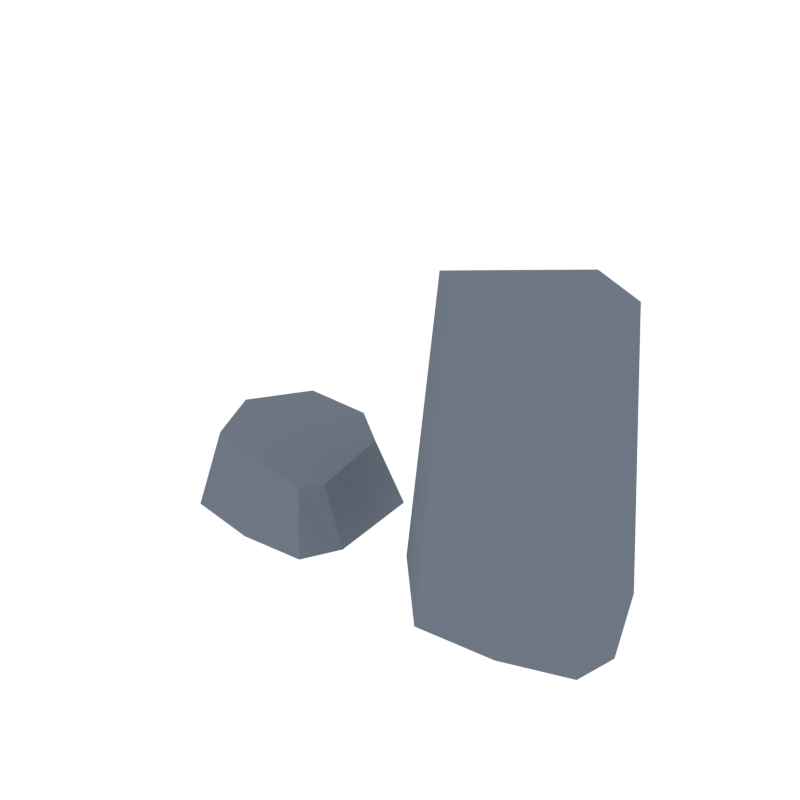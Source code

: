 # Source: Rock_2.blend  (saved by Blender 2.79.0; exported with 4.5.12 LTS)
import bpy
from mathutils import Matrix  # noqa: F401  (used for matrix-valued properties, if any)

bpy.ops.wm.read_factory_settings(use_empty=True)
scene = bpy.context.scene
scene.name = 'Scene'

# ---- collections
col_collection_1 = bpy.data.collections.new('Collection 1'); scene.collection.children.link(col_collection_1)

# ---- materials (node trees are filled in below, after node groups)
mat_stone_dark = bpy.data.materials.new('Stone_Dark')
mat_stone_dark.alpha_threshold = 0.0
mat_stone_dark.diffuse_color = (0.1547, 0.1827, 0.2266, 1.0)
mat_stone_dark.roughness = 0.5

# ---- material node trees

# ---- world
world_world = bpy.data.worlds.new('World'); scene.world = world_world
world_world.color = (1.0, 1.0, 1.0)
world_world.use_sun_shadow = False
world_world.sun_shadow_jitter_overblur = 0.0
world_world.cycles.sampling_method = 'NONE'
world_world.cycles.sample_map_resolution = 256

# ---- meshes
me_cube_396 = bpy.data.meshes.new('Cube.396')
me_cube_396.from_pydata([(-0.0357, -0.03146, 0.03276), (-0.02849, -0.02222, 0.03276), (-0.1108, 0.007513, 0.03677), (-0.09761, 0.04238, 0.03275), (-0.05554, 0.03492, 0.03677), (-0.09233, -0.02613, 0.03878), (-0.06336, -0.03042, 0.03677), (-0.0341, 0.01887, 0.03574), (-0.03108, -0.03759, -0.0005749), (-0.02132, -0.01915, -0.0005749), (-0.1251, 0.008647, -0.0005749), (-0.1038, 0.04911, -0.0005749), (-0.05357, 0.04413, -0.0005749), (-0.1012, -0.03492, -0.0005749), (-0.0637, -0.04047, -0.0005749), (-0.0263, 0.0308, -0.001601), (0.1027, -0.0231, 0.1256), (0.1074, -0.01235, 0.1256), (0.02029, -0.004101, 0.1406), (0.02436, 0.03295, 0.1256), (0.06695, 0.03622, 0.1406), (0.04656, -0.03207, 0.1481), (0.07569, -0.029, 0.1406), (0.09172, 0.02603, 0.1367), (0.1087, -0.02788, 0.001182), (0.1136, -0.007592, 0.001182), (0.006137, -0.006578, 0.001182), (0.01672, 0.03793, 0.001182), (0.06656, 0.04564, 0.001182), (0.04016, -0.0428, 0.001182), (0.07787, -0.03882, 0.001182), (0.0963, 0.03954, -0.002645)], [], [(4, 3, 2, 5), (7, 4, 5, 6), (1, 7, 6, 0), (12, 13, 10, 11), (15, 14, 13, 12), (9, 8, 14, 15), (5, 13, 14, 6), (2, 10, 13, 5), (6, 14, 8, 0), (3, 11, 10, 2), (1, 9, 15, 7), (7, 15, 12, 4), (4, 12, 11, 3), (0, 8, 9, 1), (20, 19, 18, 21), (23, 20, 21, 22), (17, 23, 22, 16), (28, 29, 26, 27), (31, 30, 29, 28), (25, 24, 30, 31), (21, 29, 30, 22), (18, 26, 29, 21), (22, 30, 24, 16), (19, 27, 26, 18), (17, 25, 31, 23), (23, 31, 28, 20), (20, 28, 27, 19), (16, 24, 25, 17)])
me_cube_396.materials.append(mat_stone_dark)
me_cube_396.use_remesh_preserve_volume = False
me_cube_396.use_remesh_preserve_attributes = False
me_cube_396.use_mirror_vertex_groups = False
me_cube_396.update()

# ---- objects
ob_rock_2 = bpy.data.objects.new('Rock_2', me_cube_396)

# ---- transforms, parenting, visibility, modifiers, constraints
ob_rock_2.location = (0.0, 0.0, 0.0)
ob_rock_2.lineart.crease_threshold = 0.0

# ---- collection membership
col_collection_1.objects.link(ob_rock_2)

# ---- scene / render settings (as saved in the file)
scene.frame_start = 1; scene.frame_end = 250; scene.frame_set(0)
scene.render.engine = 'CYCLES'
scene.render.resolution_x = 1000
scene.render.resolution_y = 1000
scene.render.dither_intensity = 0.0
scene.cycles.samples = 200
scene.cycles.sampling_pattern = 'TABULATED_SOBOL'
scene.cycles.light_sampling_threshold = 0.0
scene.cycles.use_adaptive_sampling = False
scene.cycles.use_light_tree = False
scene.cycles.caustics_reflective = False
scene.cycles.caustics_refractive = False
scene.cycles.blur_glossy = 0.0
scene.cycles.max_bounces = 2
scene.cycles.pixel_filter_type = 'GAUSSIAN'
scene.cycles.sample_clamp_indirect = 0.0
scene.view_settings.view_transform = 'Standard'
bpy.context.view_layer.update()

# ---- added for rendering (the .blend has no active camera): camera
cam_auto = bpy.data.cameras.new('AutoCamera')
cam_auto.lens = 50.0
cam_auto.sensor_width = 36.0
cam_auto.clip_end = 1000.0
ob_auto_camera = bpy.data.objects.new('AutoCamera', cam_auto)
scene.collection.objects.link(ob_auto_camera)
ob_auto_camera.location = (0.268913, -0.326461, 0.292458)
ob_auto_camera.rotation_euler = (1.09748, -7.21219e-08, 0.694738)
scene.camera = ob_auto_camera
bpy.context.view_layer.update()
